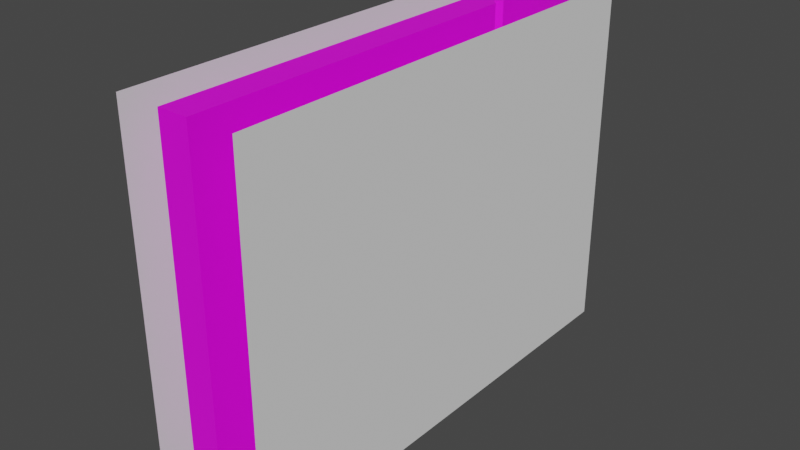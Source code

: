 # Source: mega_door-03.blend  (saved by Blender 3.0.42; exported with 4.5.12 LTS)
import bpy
from mathutils import Matrix  # noqa: F401  (used for matrix-valued properties, if any)

bpy.ops.wm.read_factory_settings(use_empty=True)
scene = bpy.context.scene
scene.name = 'Scene'

# ---- collections
col_top_right_lock = bpy.data.collections.new('top_right_lock'); scene.collection.children.link(col_top_right_lock)
col_top_door = bpy.data.collections.new('top_door'); scene.collection.children.link(col_top_door)
col_bottom_door = bpy.data.collections.new('bottom_door'); scene.collection.children.link(col_bottom_door)
col_bottom_left_lock = bpy.data.collections.new('bottom_left_lock'); scene.collection.children.link(col_bottom_left_lock)
col_collision_mesh = bpy.data.collections.new('collision_mesh'); scene.collection.children.link(col_collision_mesh)

# ---- images (referenced by path relative to the original .blend; pixels are not part of the script)
import os
ASSET_DIR = os.environ.get("B2B_ASSET_DIR", "")  # directory of the original .blend (textures are referenced by path, not embedded)
HERE = os.path.dirname(os.path.abspath(__file__))  # packed textures are extracted next to this script under _unpacked/

def load_image(name, relpath, width, height, colorspace="sRGB"):
    """Load a texture the original file referenced (path relative to the .blend, or extracted next to this script)."""
    p = next((c for c in (os.path.join(HERE, relpath), os.path.join(ASSET_DIR, relpath)) if relpath and os.path.exists(c)), "")
    if p:
        img = bpy.data.images.load(p, check_existing=True)
        img.name = name
    else:  # same state as the original file: an image datablock whose file is absent (Cycles renders it pink)
        img = bpy.data.images.new(name, width, height)
        img.source = "FILE"
        img.filepath = "//" + (relpath or name)
    img.colorspace_settings.name = colorspace
    return img
img_entities_texture_01_png = load_image('entities_texture-01.png', 'entities_texture-01.png', 1024, 1024, 'sRGB')

# ---- materials (node trees are filled in below, after node groups)
mat_primary_texture = bpy.data.materials.new('primary_texture')
mat_primary_texture.use_transparent_shadow = False

# ---- material node trees
mat_primary_texture.use_nodes = True; mat_primary_texture.node_tree.nodes.clear()
_N = mat_primary_texture.node_tree.nodes; _L = mat_primary_texture.node_tree.links
n0 = _N.new('ShaderNodeBsdfPrincipled'); n0.name = 'Principled BSDF'; n0.location = (10, 300)
n0.distribution = 'GGX'
n0.subsurface_method = 'RANDOM_WALK_SKIN'
n0.inputs[3].default_value = 1.45
n0.inputs[27].default_value = (0.0, 0.0, 0.0, 1.0)
n0.inputs[28].default_value = 1.0
n1 = _N.new('ShaderNodeOutputMaterial'); n1.name = 'Material Output'; n1.location = (300, 300)
n2 = _N.new('ShaderNodeTexImage'); n2.name = 'Image Texture'; n2.location = (-280, 248)
n2.image = img_entities_texture_01_png
_L.new(n0.outputs[0], n1.inputs[0])
_L.new(n2.outputs[0], n0.inputs[0])
n1.is_active_output = True

# ---- world
world_world = bpy.data.worlds.new('World'); scene.world = world_world
world_world.use_nodes = True; world_world.node_tree.nodes.clear()
_N = world_world.node_tree.nodes; _L = world_world.node_tree.links
n0 = _N.new('ShaderNodeOutputWorld'); n0.name = 'World Output'; n0.location = (300, 300)
n1 = _N.new('ShaderNodeBackground'); n1.name = 'Background'; n1.location = (10, 300)
n1.inputs[0].default_value = (0.05088, 0.05088, 0.05088, 1.0)
_L.new(n1.outputs[0], n0.inputs[0])
n0.is_active_output = True
world_world.color = (0.05088, 0.05088, 0.05088)
world_world.use_sun_shadow = False
world_world.sun_shadow_jitter_overblur = 0.0

# ---- meshes
me_cube_001 = bpy.data.meshes.new('Cube.001')
me_cube_001.from_pydata([(-0.25, -4.0, -0.5), (-0.25, -4.0, 2.0), (0.25, -4.0, -0.5), (0.25, -4.0, 2.0), (-0.25, -4.0, -1.0), (0.25, -4.0, -1.0), (-0.25, -2.0, -1.5), (-0.25, -2.0, 2.0), (0.25, -2.0, -1.5), (0.25, -2.0, 2.0), (-0.25, -4.0, -4.0), (0.25, -4.0, -4.0), (-0.15, 2.0, 0.5), (-0.25, 1.9, 0.45), (-0.15, 2.0, 2.0), (-0.25, 1.9, 2.0), (-0.25, 1.9, 0.0618), (-0.15, 2.0, 0.0), (-0.15, -2.0, -2.0), (-0.25, -2.1, -1.938), (-0.25, -2.1, -4.0), (-0.15, -2.0, -4.0), (0.25, 1.9, 0.45), (0.15, 2.0, 0.5), (0.25, 1.9, 2.0), (0.15, 2.0, 2.0), (0.15, 2.0, 0.0), (0.25, 1.9, 0.0618), (0.25, -2.1, -1.938), (0.15, -2.0, -2.0), (0.15, -2.0, -4.0), (0.25, -2.1, -4.0), (0.25, -2.0, -1.5), (0.25, -2.0, 2.0), (0.25, 1.9, 0.45), (0.25, 1.9, 2.0), (-0.25, -2.0, -1.5), (-0.25, -2.0, 2.0), (-0.25, 1.9, 0.45), (-0.25, 1.9, 2.0)], [], [(17, 26, 29, 18), (24, 25, 14, 15, 7, 9), (8, 9, 3, 2), (2, 3, 1, 0), (9, 7, 1, 3), (18, 29, 30, 21), (2, 0, 4, 5), (6, 13, 16, 19), (12, 23, 26, 17), (4, 19, 20, 10), (28, 5, 11, 31), (20, 21, 30, 31, 11, 10), (22, 8, 28, 27), (0, 1, 7, 6), (8, 2, 5, 28), (0, 6, 19, 4), (5, 4, 10, 11), (14, 12, 13, 15), (12, 17, 16, 13), (17, 18, 19, 16), (20, 19, 18, 21), (24, 22, 23, 25), (29, 26, 27, 28), (26, 23, 22, 27), (28, 31, 30, 29), (12, 14, 25, 23), (34, 35, 33, 32), (36, 37, 39, 38)])
_uv = me_cube_001.uv_layers.new(name='UVMap')
_uv.uv.foreach_set('vector', [0.325, 0.3275, 0.325, 0.3324, 0.2561, 0.3324, 0.2561, 0.3275, 0.3234, 0.391, 0.325, 0.3926, 0.325, 0.3975, 0.3234, 0.3991, 0.26, 0.3991, 0.26, 0.391, 0.225, 0.35, 0.225, 0.3687, 0.2, 0.3812, 0.2, 0.35, 0.264, 0.3544, 0.264, 0.395, 0.2559, 0.395, 0.2559, 0.3544, 0.26, 0.391, 0.26, 0.3991, 0.2275, 0.3991, 0.2275, 0.391, 0.26, 0.3275, 0.26, 0.3324, 0.26, 0.3324, 0.26, 0.3275, 0.264, 0.3544, 0.2559, 0.3544, 0.2559, 0.3462, 0.264, 0.3462, 0.975, 0.1125, 0.9263, 0.1369, 0.9263, 0.132, 0.9763, 0.107, 0.3274, 0.3706, 0.3226, 0.3706, 0.3226, 0.3625, 0.3274, 0.3625, 0.925, 0.1437, 0.9013, 0.132, 0.9012, 0.1062, 0.925, 0.1062, 0.9012, 0.132, 0.925, 0.1437, 0.925, 0.1062, 0.9013, 0.1062, 0.2583, 0.3259, 0.26, 0.3275, 0.26, 0.3324, 0.2583, 0.334, 0.2275, 0.334, 0.2275, 0.3259, 0.9262, 0.1369, 0.975, 0.1125, 0.9762, 0.107, 0.9262, 0.132, 0.275, 0.35, 0.275, 0.3687, 0.25, 0.3812, 0.25, 0.35, 0.9, 0.1375, 0.925, 0.15, 0.925, 0.1437, 0.9013, 0.132, 0.925, 0.15, 0.9, 0.1375, 0.9013, 0.132, 0.925, 0.1437, 0.264, 0.3462, 0.2559, 0.3462, 0.2559, 0.2975, 0.264, 0.2975, 0.5314, 0.4283, 0.5051, 0.4283, 0.5042, 0.427, 0.5314, 0.427, 0.5191, 0.4211, 0.5109, 0.4211, 0.5119, 0.4195, 0.5183, 0.4195, 0.5331, 0.4233, 0.589, 0.424, 0.5898, 0.4252, 0.5339, 0.4245, 0.5048, 0.4265, 0.5048, 0.4265, 0.5065, 0.4265, 0.5065, 0.4265, 0.5435, 0.4276, 0.5191, 0.4276, 0.5191, 0.426, 0.5435, 0.426, 0.589, 0.424, 0.5331, 0.4233, 0.5339, 0.4245, 0.5898, 0.4252, 0.5109, 0.426, 0.5191, 0.426, 0.5183, 0.4276, 0.5119, 0.4276, 0.513, 0.4265, 0.513, 0.4265, 0.5113, 0.4265, 0.5113, 0.4265, 0.3274, 0.3706, 0.3274, 0.395, 0.3226, 0.395, 0.3226, 0.3706, 0.275, 0.35, 0.275, 0.3688, 0.225, 0.3875, 0.225, 0.35, 0.25, 0.35, 0.25, 0.3875, 0.2, 0.375, 0.2, 0.35])
me_cube_001.materials.append(mat_primary_texture)
me_cube_001.use_remesh_fix_poles = True
me_cube_001.use_remesh_preserve_attributes = False
me_cube_001.update()
me_cube = bpy.data.meshes.new('Cube')
me_cube.from_pydata([(-0.25, 4.0, -1.0), (-0.25, 4.0, 1.5), (0.25, 4.0, -1.0), (0.25, 4.0, 1.5), (-0.25, 4.0, 2.0), (0.25, 4.0, 2.0), (-0.25, 2.0, -1.0), (-0.25, 2.0, 2.5), (0.25, 2.0, -1.0), (0.25, 2.0, 2.5), (-0.25, 4.0, 5.0), (0.25, 4.0, 5.0), (-0.15, -2.0, -1.0), (-0.25, -1.9, -1.0), (-0.15, -2.0, 0.5), (-0.25, -1.9, 0.55), (-0.25, -1.9, 0.9382), (-0.15, -2.0, 1.0), (-0.15, 2.0, 3.0), (-0.25, 2.1, 2.938), (-0.25, 2.1, 5.0), (-0.15, 2.0, 5.0), (0.25, -1.9, -1.0), (0.15, -2.0, -1.0), (0.25, -1.9, 0.55), (0.15, -2.0, 0.5), (0.15, -2.0, 1.0), (0.25, -1.9, 0.9382), (0.25, 2.1, 2.938), (0.15, 2.0, 3.0), (0.15, 2.0, 5.0), (0.25, 2.1, 5.0), (0.25, 2.0, -1.0), (0.25, 2.0, 2.5), (0.25, -1.9, -1.0), (0.25, -1.9, 0.55), (-0.25, 2.0, -1.0), (-0.25, 2.0, 2.5), (-0.25, -1.9, -1.0), (-0.25, -1.9, 0.55)], [], [(6, 7, 1, 0), (0, 1, 3, 2), (6, 8, 22, 23, 12, 13), (24, 9, 28, 27), (29, 18, 17, 26), (28, 5, 11, 31), (4, 19, 20, 10), (7, 15, 16, 19), (3, 1, 4, 5), (18, 29, 30, 21), (14, 25, 26, 17), (5, 4, 10, 11), (11, 10, 20, 21, 30, 31), (0, 2, 8, 6), (2, 3, 9, 8), (9, 3, 5, 28), (1, 7, 19, 4), (12, 14, 15, 13), (14, 17, 16, 15), (17, 18, 19, 16), (20, 19, 18, 21), (25, 23, 22, 24), (29, 26, 27, 28), (24, 27, 26, 25), (28, 31, 30, 29), (23, 25, 14, 12), (32, 33, 35, 34), (38, 39, 37, 36)])
_uv = me_cube.uv_layers.new(name='UVMap')
_uv.uv.foreach_set('vector', [0.225, 0.3813, 0.225, 0.35, 0.2, 0.35, 0.2, 0.3938, 0.3209, 0.3952, 0.3209, 0.3545, 0.3291, 0.3545, 0.3291, 0.3952, 0.325, 0.4155, 0.325, 0.4074, 0.3884, 0.4074, 0.39, 0.409, 0.39, 0.4139, 0.3884, 0.4155, 0.9262, 0.1369, 0.975, 0.1125, 0.9762, 0.107, 0.9262, 0.132, 0.325, 0.3488, 0.325, 0.344, 0.3939, 0.344, 0.3939, 0.3488, 0.9012, 0.132, 0.925, 0.1437, 0.925, 0.1062, 0.9013, 0.1062, 0.925, 0.1437, 0.9013, 0.132, 0.9012, 0.1062, 0.925, 0.1062, 0.975, 0.1125, 0.9262, 0.1369, 0.9263, 0.132, 0.9762, 0.107, 0.3291, 0.3545, 0.3209, 0.3545, 0.3209, 0.3464, 0.3291, 0.3464, 0.325, 0.344, 0.325, 0.3488, 0.325, 0.3488, 0.325, 0.344, 0.3925, 0.3708, 0.3876, 0.3708, 0.3876, 0.3626, 0.3925, 0.3626, 0.3291, 0.3464, 0.3209, 0.3464, 0.3209, 0.2976, 0.3291, 0.2976, 0.2925, 0.3505, 0.2925, 0.3423, 0.3234, 0.3423, 0.325, 0.344, 0.325, 0.3488, 0.3234, 0.3505, 0.2925, 0.4155, 0.2925, 0.4074, 0.325, 0.4074, 0.325, 0.4155, 0.225, 0.3875, 0.225, 0.35, 0.25, 0.35, 0.25, 0.3875, 0.9, 0.1375, 0.925, 0.15, 0.925, 0.1437, 0.9012, 0.132, 0.925, 0.15, 0.9, 0.1375, 0.9013, 0.132, 0.925, 0.1437, 0.5386, 0.4247, 0.5123, 0.4247, 0.5115, 0.4259, 0.5386, 0.4259, 0.513, 0.424, 0.5048, 0.424, 0.5058, 0.4224, 0.5122, 0.4224, 0.5331, 0.4233, 0.589, 0.424, 0.5898, 0.4252, 0.5339, 0.4245, 0.5081, 0.4265, 0.5081, 0.4265, 0.5097, 0.4265, 0.5097, 0.4265, 0.5123, 0.4247, 0.5386, 0.4247, 0.5386, 0.4259, 0.5115, 0.4259, 0.5269, 0.4251, 0.5958, 0.4251, 0.5948, 0.4267, 0.5269, 0.4267, 0.5122, 0.4305, 0.5058, 0.4305, 0.5048, 0.4289, 0.513, 0.4289, 0.5269, 0.4267, 0.5269, 0.4267, 0.5269, 0.4251, 0.5269, 0.4251, 0.3876, 0.3952, 0.3876, 0.3708, 0.3925, 0.3708, 0.3925, 0.3952, 0.275, 0.3938, 0.275, 0.35, 0.325, 0.35, 0.325, 0.3688, 0.25, 0.375, 0.25, 0.35, 0.2, 0.35, 0.2, 0.3875])
me_cube.materials.append(mat_primary_texture)
me_cube.use_remesh_fix_poles = True
me_cube.use_remesh_preserve_attributes = False
me_cube.update()
me_cube_004 = bpy.data.meshes.new('Cube.004')
me_cube_004.from_pydata([(-1.0, -4.0, -1.0), (-1.0, -4.0, 5.0), (-1.0, 4.0, -1.0), (-1.0, 4.0, 5.0), (1.0, -4.0, -1.0), (1.0, -4.0, 5.0), (1.0, 4.0, -1.0), (1.0, 4.0, 5.0)], [], [(0, 1, 3, 2), (6, 7, 5, 4)])
_uv = me_cube_004.uv_layers.new(name='UVMap')
_uv.uv.foreach_set('vector', [0.375, -0.375, 1.125, -0.375, 1.125, 0.625, 0.375, 0.625, 0.375, 0.125, 1.125, 0.125, 1.125, 1.125, 0.375, 1.125])
me_cube_004.use_remesh_fix_poles = True
me_cube_004.use_remesh_preserve_attributes = False
me_cube_004.update()

# ---- objects
ob_cube_001 = bpy.data.objects.new('Cube.001', me_cube_001)
ob_cube = bpy.data.objects.new('Cube', me_cube)
ob_cube_004 = bpy.data.objects.new('Cube.004', me_cube_004)

# ---- transforms, parenting, visibility, modifiers, constraints
ob_cube_001.location = (0.0, 0.0, 4.0)
ob_cube.location = (0.0, 0.0, 1.0)
ob_cube_004.location = (0.0, 0.0, 1.0)

# ---- collection membership
col_top_door.objects.link(ob_cube_001)
col_bottom_door.objects.link(ob_cube)
col_collision_mesh.objects.link(ob_cube_004)

# ---- scene / render settings (as saved in the file)
scene.frame_start = 1; scene.frame_end = 250; scene.frame_set(131)
scene.render.engine = 'BLENDER_EEVEE_NEXT'
scene.cycles.sampling_pattern = 'TABULATED_SOBOL'
scene.cycles.use_light_tree = False
scene.view_settings.view_transform = 'Filmic'
bpy.context.view_layer.update()

# ---- added for rendering (the .blend has no active camera and no usable light): camera, sun
cam_auto = bpy.data.cameras.new('AutoCamera')
cam_auto.lens = 50.0
cam_auto.sensor_width = 36.0
cam_auto.clip_end = 1000.0
ob_auto_camera = bpy.data.objects.new('AutoCamera', cam_auto)
scene.collection.objects.link(ob_auto_camera)
ob_auto_camera.location = (9.43548, -11.3226, 10.5484)
ob_auto_camera.rotation_euler = (1.09748, -7.21219e-08, 0.694738)
scene.camera = ob_auto_camera
light_auto_sun = bpy.data.lights.new('AutoSun', 'SUN')
light_auto_sun.energy = 3.0
light_auto_sun.angle = 0.0523599
ob_auto_sun = bpy.data.objects.new('AutoSun', light_auto_sun)
scene.collection.objects.link(ob_auto_sun)
ob_auto_sun.rotation_euler = (0.872665, 0.174533, 0.523599)
bpy.context.view_layer.update()
